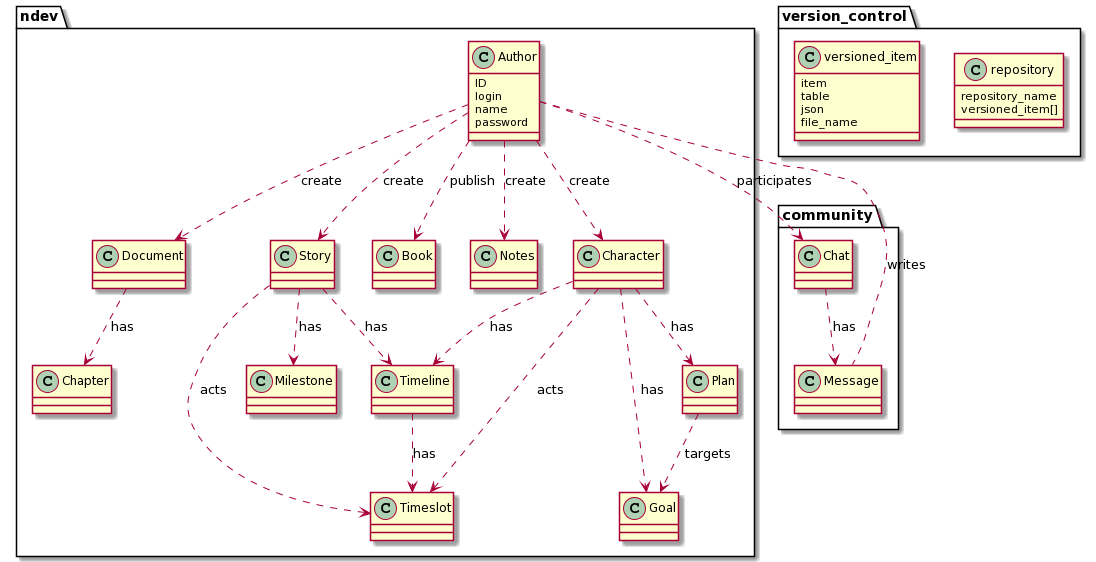

The diagram above was rendered by PlantUML. Its source (embedded in the PNG):
@startuml
namespace ndev {
  class Author
  {
    ID
    login
    name
    password
  }
  class Notes
  class Timeline
  class Character


Author ..> Document : create
Author ..> Notes : create
Author ..> Character : create
Author ..> Story : create
Character ..> Timeline : has
Story ..> Timeline : has
Timeline ..> Timeslot : has
Character ..> Timeslot : acts
Story ..> Timeslot : acts
Character ..> Goal : has
Character ..> Plan : has
Plan ..> Goal : targets
Story ..> Milestone : has
Document ..> Chapter : has
Author ..> Book : publish

}

namespace community {
  class Chat
  class Message
  
  
  Chat ..> Message : has
}

ndev.Author ..> community.Chat : participates
ndev.Author .. community.Message : writes

namespace version_control {
  class repository
  {
    repository_name
    versioned_item[]
  }
  class versioned_item
  {
    item
    table
    json
    file_name
  }
}
@enduml